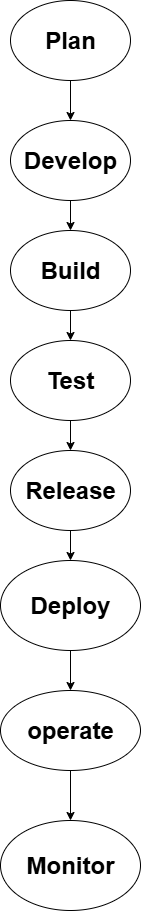

The diagram above was exported from draw.io. Its source (the exported page's mxGraphModel, read from the mxfile embedded in the PNG):
<mxGraphModel dx="1218" dy="807" grid="1" gridSize="10" guides="1" tooltips="1" connect="1" arrows="1" fold="1" page="1" pageScale="1" pageWidth="827" pageHeight="1169" background="#ffffff" math="0" shadow="0" adaptiveColors="auto">
  <root>
    <mxCell id="0" />
    <mxCell id="1" parent="0" />
    <mxCell id="0qbeZzLvmfieln1dpjbt-12" value="" style="edgeStyle=orthogonalEdgeStyle;rounded=0;orthogonalLoop=1;jettySize=auto;html=1;fontFamily=Helvetica;fontSize=24;fontStyle=1" edge="1" parent="1" source="0qbeZzLvmfieln1dpjbt-1" target="0qbeZzLvmfieln1dpjbt-4">
      <mxGeometry relative="1" as="geometry" />
    </mxCell>
    <mxCell id="0qbeZzLvmfieln1dpjbt-1" value="Plan" style="ellipse;whiteSpace=wrap;html=1;fontStyle=1;fontSize=24;fontFamily=Helvetica;" vertex="1" parent="1">
      <mxGeometry x="400" width="120" height="80" as="geometry" />
    </mxCell>
    <mxCell id="0qbeZzLvmfieln1dpjbt-7" value="" style="edgeStyle=orthogonalEdgeStyle;rounded=0;orthogonalLoop=1;jettySize=auto;html=1;fontFamily=Helvetica;fontSize=24;fontStyle=1" edge="1" parent="1" source="0qbeZzLvmfieln1dpjbt-4" target="0qbeZzLvmfieln1dpjbt-5">
      <mxGeometry relative="1" as="geometry" />
    </mxCell>
    <mxCell id="0qbeZzLvmfieln1dpjbt-4" value="Develop" style="ellipse;whiteSpace=wrap;html=1;fontStyle=1;fontSize=24;fontFamily=Helvetica;" vertex="1" parent="1">
      <mxGeometry x="400" y="120" width="120" height="80" as="geometry" />
    </mxCell>
    <mxCell id="0qbeZzLvmfieln1dpjbt-13" value="" style="edgeStyle=orthogonalEdgeStyle;rounded=0;orthogonalLoop=1;jettySize=auto;html=1;fontFamily=Helvetica;fontSize=24;fontStyle=1" edge="1" parent="1" source="0qbeZzLvmfieln1dpjbt-5" target="0qbeZzLvmfieln1dpjbt-6">
      <mxGeometry relative="1" as="geometry" />
    </mxCell>
    <mxCell id="0qbeZzLvmfieln1dpjbt-5" value="Build" style="ellipse;whiteSpace=wrap;html=1;fontStyle=1;fontSize=24;fontFamily=Helvetica;" vertex="1" parent="1">
      <mxGeometry x="400" y="230" width="120" height="80" as="geometry" />
    </mxCell>
    <mxCell id="0qbeZzLvmfieln1dpjbt-14" value="" style="edgeStyle=orthogonalEdgeStyle;rounded=0;orthogonalLoop=1;jettySize=auto;html=1;fontFamily=Helvetica;fontSize=24;fontStyle=1" edge="1" parent="1" source="0qbeZzLvmfieln1dpjbt-6" target="0qbeZzLvmfieln1dpjbt-8">
      <mxGeometry relative="1" as="geometry" />
    </mxCell>
    <mxCell id="0qbeZzLvmfieln1dpjbt-6" value="Test" style="ellipse;whiteSpace=wrap;html=1;fontStyle=1;fontSize=24;fontFamily=Helvetica;" vertex="1" parent="1">
      <mxGeometry x="400" y="340" width="120" height="80" as="geometry" />
    </mxCell>
    <mxCell id="0qbeZzLvmfieln1dpjbt-15" value="" style="edgeStyle=orthogonalEdgeStyle;rounded=0;orthogonalLoop=1;jettySize=auto;html=1;fontFamily=Helvetica;fontSize=24;fontStyle=1" edge="1" parent="1" source="0qbeZzLvmfieln1dpjbt-8" target="0qbeZzLvmfieln1dpjbt-9">
      <mxGeometry relative="1" as="geometry" />
    </mxCell>
    <mxCell id="0qbeZzLvmfieln1dpjbt-8" value="Release" style="ellipse;whiteSpace=wrap;html=1;fontStyle=1;fontSize=24;fontFamily=Helvetica;" vertex="1" parent="1">
      <mxGeometry x="400" y="450" width="120" height="80" as="geometry" />
    </mxCell>
    <mxCell id="0qbeZzLvmfieln1dpjbt-16" value="" style="edgeStyle=orthogonalEdgeStyle;rounded=0;orthogonalLoop=1;jettySize=auto;html=1;fontFamily=Helvetica;fontSize=24;fontStyle=1" edge="1" parent="1" source="0qbeZzLvmfieln1dpjbt-9" target="0qbeZzLvmfieln1dpjbt-10">
      <mxGeometry relative="1" as="geometry" />
    </mxCell>
    <mxCell id="0qbeZzLvmfieln1dpjbt-9" value="Deploy" style="ellipse;whiteSpace=wrap;html=1;fontSize=24;fontStyle=1;fontFamily=Helvetica;" vertex="1" parent="1">
      <mxGeometry x="390" y="560" width="140" height="90" as="geometry" />
    </mxCell>
    <mxCell id="0qbeZzLvmfieln1dpjbt-17" value="" style="edgeStyle=orthogonalEdgeStyle;rounded=0;orthogonalLoop=1;jettySize=auto;html=1;fontFamily=Helvetica;fontSize=24;fontStyle=1" edge="1" parent="1" source="0qbeZzLvmfieln1dpjbt-10" target="0qbeZzLvmfieln1dpjbt-11">
      <mxGeometry relative="1" as="geometry" />
    </mxCell>
    <mxCell id="0qbeZzLvmfieln1dpjbt-10" value="operate" style="ellipse;whiteSpace=wrap;html=1;fontSize=24;fontStyle=1;fontFamily=Helvetica;" vertex="1" parent="1">
      <mxGeometry x="390" y="690" width="140" height="80" as="geometry" />
    </mxCell>
    <mxCell id="0qbeZzLvmfieln1dpjbt-11" value="Monitor" style="ellipse;whiteSpace=wrap;html=1;fontSize=24;fontStyle=1" vertex="1" parent="1">
      <mxGeometry x="390" y="820" width="140" height="90" as="geometry" />
    </mxCell>
  </root>
</mxGraphModel>